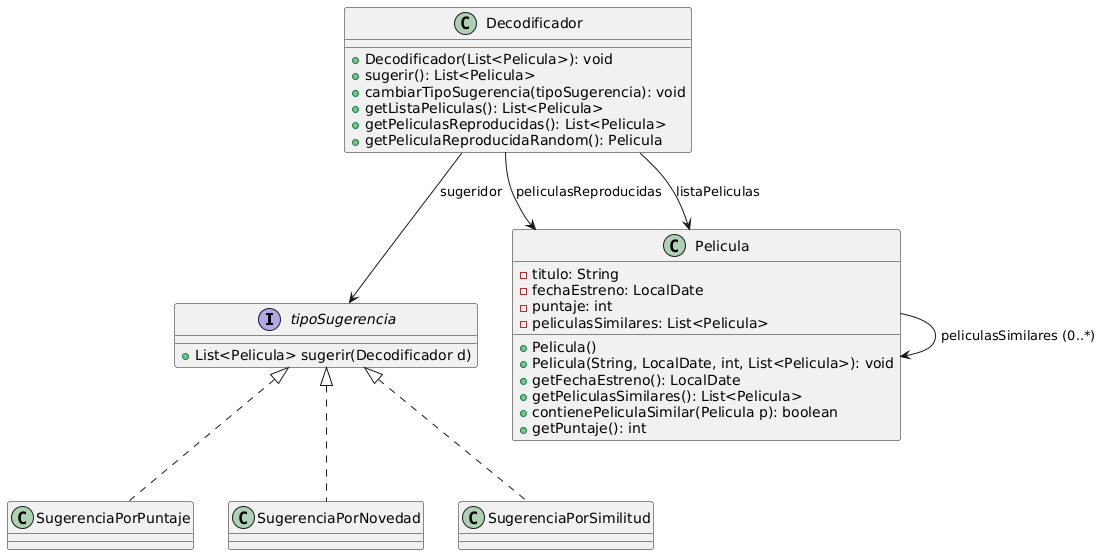

The diagram above was rendered by PlantUML. Its source (embedded in the PNG):
@startuml
interface tipoSugerencia {
  +List<Pelicula> sugerir(Decodificador d)
}

class Pelicula {
  -titulo: String 
  -fechaEstreno: LocalDate 
  -puntaje: int 
  -peliculasSimilares: List<Pelicula> 

  +Pelicula()
  +Pelicula(String, LocalDate, int, List<Pelicula>): void
  +getFechaEstreno(): LocalDate 
  +getPeliculasSimilares(): List<Pelicula> 
  +contienePeliculaSimilar(Pelicula p): boolean 
  +getPuntaje(): int 
}

class Decodificador {

  +Decodificador(List<Pelicula>): void
  +sugerir(): List<Pelicula> 
  +cambiarTipoSugerencia(tipoSugerencia): void 
  +getListaPeliculas(): List<Pelicula> 
  +getPeliculasReproducidas(): List<Pelicula> 
  +getPeliculaReproducidaRandom(): Pelicula
}

class SugerenciaPorPuntaje implements tipoSugerencia
class SugerenciaPorNovedad implements tipoSugerencia
class SugerenciaPorSimilitud implements tipoSugerencia



Decodificador --> tipoSugerencia : sugeridor
Decodificador --> Pelicula : peliculasReproducidas
Decodificador --> Pelicula : listaPeliculas
Pelicula --> Pelicula : peliculasSimilares (0..*)
@enduml